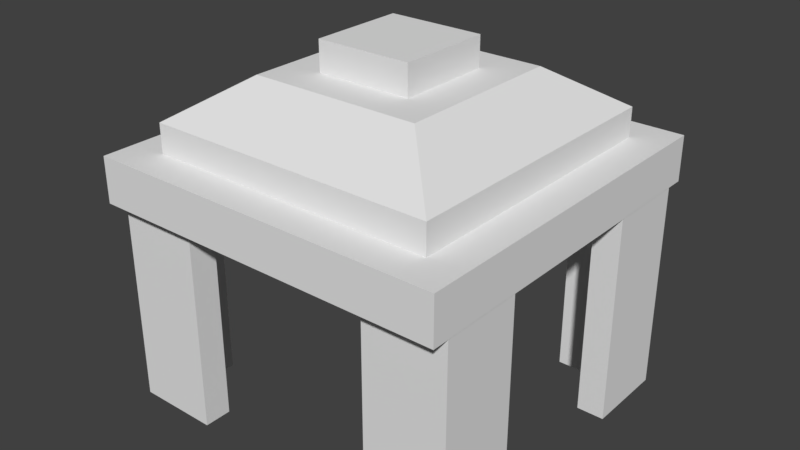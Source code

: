# Source: base.blend  (saved by Blender 2.77.0; exported with 4.5.12 LTS)
import bpy
from mathutils import Matrix  # noqa: F401  (used for matrix-valued properties, if any)

bpy.ops.wm.read_factory_settings(use_empty=True)
scene = bpy.context.scene
scene.name = 'Scene'

# ---- collections
col_collection_1 = bpy.data.collections.new('Collection 1'); scene.collection.children.link(col_collection_1)

# ---- materials (node trees are filled in below, after node groups)
mat_material = bpy.data.materials.new('Material')
mat_material.alpha_threshold = 0.0
mat_material.use_transparent_shadow = False
mat_material.roughness = 0.5
mat_material.line_color = (0.0, 0.0, 0.0, 1.0)

# ---- material node trees

# ---- world
world_world = bpy.data.worlds.new('World'); scene.world = world_world
world_world.color = (0.05088, 0.05088, 0.05088)
world_world.use_sun_shadow = False
world_world.sun_shadow_jitter_overblur = 0.0
world_world.cycles.sampling_method = 'MANUAL'

# ---- meshes
me_cube = bpy.data.meshes.new('Cube')
me_cube.from_pydata([(-16.16, 14.36, -0.2104), (-16.16, 8.534, -0.2104), (-19.07, 8.534, -0.2104), (-19.07, 14.36, -0.2104), (-16.16, 14.36, 22.57), (-16.16, 8.534, 22.57), (-19.07, 8.534, 22.57), (-19.07, 14.36, 22.57), (-16.16, 17.28, -0.2104), (-19.07, 17.28, -0.2104), (-16.16, 17.28, 22.57), (-19.07, 17.28, 22.57), (-10.33, 14.36, -0.2104), (-10.33, 14.36, 22.57), (-10.33, 17.28, -0.2104), (-10.33, 17.28, 22.57), (16.16, 14.36, -0.2104), (10.33, 14.36, -0.2104), (10.33, 17.28, -0.2104), (16.16, 17.28, -0.2104), (16.16, 14.36, 22.57), (10.33, 14.36, 22.57), (10.33, 17.28, 22.57), (16.16, 17.28, 22.57), (19.07, 14.36, -0.2104), (19.07, 17.28, -0.2104), (19.07, 14.36, 22.57), (19.07, 17.28, 22.57), (16.16, 8.534, -0.2104), (16.16, 8.534, 22.57), (19.07, 8.534, -0.2104), (19.07, 8.534, 22.57), (16.16, -14.36, -0.2104), (16.16, -8.534, -0.2104), (19.07, -8.534, -0.2104), (19.07, -14.36, -0.2104), (16.16, -14.36, 22.57), (16.16, -8.534, 22.57), (19.07, -8.534, 22.57), (19.07, -14.36, 22.57), (16.16, -17.28, -0.2104), (19.07, -17.28, -0.2104), (16.16, -17.28, 22.57), (19.07, -17.28, 22.57), (10.33, -14.36, -0.2104), (10.33, -14.36, 22.57), (10.33, -17.28, -0.2104), (10.33, -17.28, 22.57), (-16.16, -14.36, -0.2104), (-10.33, -14.36, -0.2104), (-10.33, -17.28, -0.2104), (-16.16, -17.28, -0.2104), (-16.16, -14.36, 22.57), (-10.33, -14.36, 22.57), (-10.33, -17.28, 22.57), (-16.16, -17.28, 22.57), (-19.07, -14.36, -0.2104), (-19.07, -17.28, -0.2104), (-19.07, -14.36, 22.57), (-19.07, -17.28, 22.57), (-16.16, -8.534, -0.2104), (-16.16, -8.534, 22.57), (-19.07, -8.534, -0.2104), (-19.07, -8.534, 22.57), (-19.11, -19.11, 22.04), (-19.11, -19.11, 26.84), (-19.11, 19.11, 22.04), (-19.11, 19.11, 26.84), (19.11, -19.11, 22.04), (19.11, -19.11, 26.84), (19.11, 19.11, 22.04), (19.11, 19.11, 26.84), (15.36, -15.36, 29.9), (15.36, 15.36, 29.9), (-15.36, 15.36, 29.9), (-15.36, -15.36, 29.9), (15.36, -15.36, 26.84), (15.36, 15.36, 26.84), (-15.36, 15.36, 26.84), (-15.36, -15.36, 26.84), (9.034, 9.034, 34.14), (9.034, -9.034, 34.14), (-9.034, -9.034, 34.14), (-9.034, 9.034, 34.14), (5.082, 5.082, 34.14), (5.082, -5.082, 34.14), (-5.082, -5.082, 34.14), (-5.082, 5.082, 34.14), (5.082, 5.082, 37.29), (5.082, -5.082, 37.29), (-5.082, -5.082, 37.29), (-5.082, 5.082, 37.29)], [], [(0, 1, 2, 3), (4, 7, 6, 5), (0, 4, 5, 1), (1, 5, 6, 2), (2, 6, 7, 3), (0, 3, 9, 8), (10, 8, 9, 11), (0, 8, 14, 12), (7, 4, 10, 11), (3, 7, 11, 9), (13, 12, 14, 15), (4, 0, 12, 13), (8, 10, 15, 14), (10, 4, 13, 15), (16, 17, 18, 19), (20, 23, 22, 21), (16, 20, 21, 17), (17, 21, 22, 18), (18, 22, 23, 19), (16, 19, 25, 24), (26, 24, 25, 27), (16, 24, 30, 28), (23, 20, 26, 27), (19, 23, 27, 25), (29, 28, 30, 31), (20, 16, 28, 29), (24, 26, 31, 30), (26, 20, 29, 31), (32, 33, 34, 35), (36, 39, 38, 37), (32, 36, 37, 33), (33, 37, 38, 34), (34, 38, 39, 35), (32, 35, 41, 40), (42, 40, 41, 43), (32, 40, 46, 44), (39, 36, 42, 43), (35, 39, 43, 41), (45, 44, 46, 47), (36, 32, 44, 45), (40, 42, 47, 46), (42, 36, 45, 47), (48, 49, 50, 51), (52, 55, 54, 53), (48, 52, 53, 49), (49, 53, 54, 50), (50, 54, 55, 51), (48, 51, 57, 56), (58, 56, 57, 59), (48, 56, 62, 60), (55, 52, 58, 59), (51, 55, 59, 57), (61, 60, 62, 63), (52, 48, 60, 61), (56, 58, 63, 62), (58, 52, 61, 63), (65, 67, 66, 64), (67, 71, 70, 66), (71, 69, 68, 70), (69, 65, 64, 68), (64, 66, 70, 68), (67, 65, 79, 78), (72, 73, 80, 81), (65, 69, 76, 79), (76, 77, 73, 72), (77, 78, 74, 73), (69, 71, 77, 76), (71, 67, 78, 77), (78, 79, 75, 74), (79, 76, 72, 75), (82, 81, 85, 86), (73, 74, 83, 80), (75, 72, 81, 82), (74, 75, 82, 83), (85, 84, 88, 89), (81, 80, 84, 85), (80, 83, 87, 84), (83, 82, 86, 87), (89, 88, 91, 90), (84, 87, 91, 88), (87, 86, 90, 91), (86, 85, 89, 90)])
me_cube.materials.append(mat_material)
me_cube.use_remesh_preserve_volume = False
me_cube.use_remesh_preserve_attributes = False
me_cube.use_mirror_vertex_groups = False
me_cube.update()

# ---- objects
ob_cube = bpy.data.objects.new('Cube', me_cube)

# ---- transforms, parenting, visibility, modifiers, constraints
ob_cube.location = (2.384e-07, -1.907e-06, 4.768e-07)
ob_cube.lock_rotations_4d = False
ob_cube.empty_display_type = 'ARROWS'
ob_cube.lineart.crease_threshold = 0.0

# ---- collection membership
col_collection_1.objects.link(ob_cube)

# ---- scene / render settings (as saved in the file)
scene.frame_start = 1; scene.frame_end = 250; scene.frame_set(1)
scene.render.engine = 'BLENDER_EEVEE_NEXT'
scene.render.resolution_percentage = 50
scene.render.dither_intensity = 0.0
scene.cycles.use_denoising = False
scene.cycles.samples = 128
scene.cycles.sampling_pattern = 'TABULATED_SOBOL'
scene.cycles.light_sampling_threshold = 0.0
scene.cycles.use_adaptive_sampling = False
scene.cycles.use_light_tree = False
scene.cycles.blur_glossy = 0.0
scene.cycles.sample_clamp_indirect = 0.0
scene.view_settings.view_transform = 'Standard'
bpy.context.view_layer.update()

# ---- added for rendering (the .blend has no active camera and no usable light): camera, sun
cam_auto = bpy.data.cameras.new('AutoCamera')
cam_auto.lens = 50.0
cam_auto.sensor_width = 36.0
cam_auto.clip_end = 1068.37
ob_auto_camera = bpy.data.objects.new('AutoCamera', cam_auto)
scene.collection.objects.link(ob_auto_camera)
ob_auto_camera.location = (60.8762, -73.0514, 67.2414)
ob_auto_camera.rotation_euler = (1.09748, -7.21219e-08, 0.694738)
scene.camera = ob_auto_camera
light_auto_sun = bpy.data.lights.new('AutoSun', 'SUN')
light_auto_sun.energy = 3.0
light_auto_sun.angle = 0.0523599
ob_auto_sun = bpy.data.objects.new('AutoSun', light_auto_sun)
scene.collection.objects.link(ob_auto_sun)
ob_auto_sun.rotation_euler = (0.872665, 0.174533, 0.523599)
bpy.context.view_layer.update()

